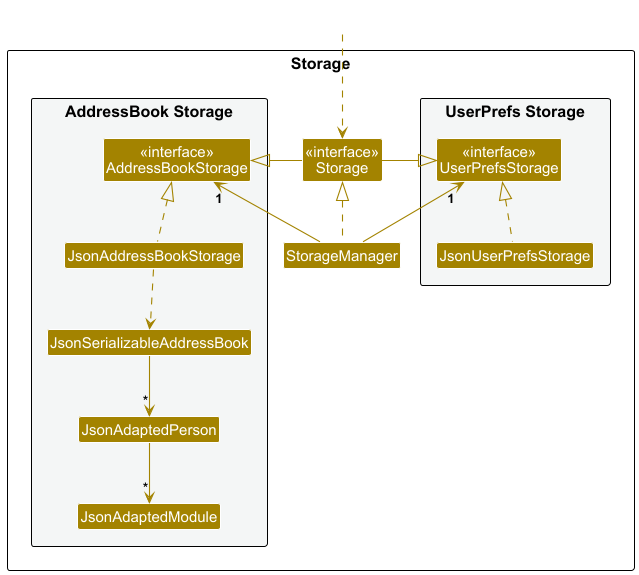

The diagram above was rendered by PlantUML. Its source (embedded in the PNG):
@startuml
!include style.puml
skinparam arrowThickness 1.1
skinparam arrowColor STORAGE_COLOR
skinparam classBackgroundColor STORAGE_COLOR

package Storage as StoragePackage {

package "UserPrefs Storage" #F4F6F6{
Class "<<interface>>\nUserPrefsStorage" as UserPrefsStorage
Class JsonUserPrefsStorage
}

Class "<<interface>>\nStorage" as Storage
Class StorageManager

package "AddressBook Storage" #F4F6F6{
Class "<<interface>>\nAddressBookStorage" as AddressBookStorage
Class JsonAddressBookStorage
Class JsonSerializableAddressBook
Class JsonAdaptedPerson
Class JsonAdaptedModule
}

}

Class HiddenOutside #FFFFFF
HiddenOutside ..> Storage

StorageManager .up.|> Storage
StorageManager -up-> "1" UserPrefsStorage
StorageManager -up-> "1" AddressBookStorage

Storage -left-|> UserPrefsStorage
Storage -right-|> AddressBookStorage

JsonUserPrefsStorage .up.|> UserPrefsStorage
JsonAddressBookStorage .up.|> AddressBookStorage
JsonAddressBookStorage ..> JsonSerializableAddressBook
JsonSerializableAddressBook --> "*" JsonAdaptedPerson
JsonAdaptedPerson --> "*" JsonAdaptedModule

@enduml